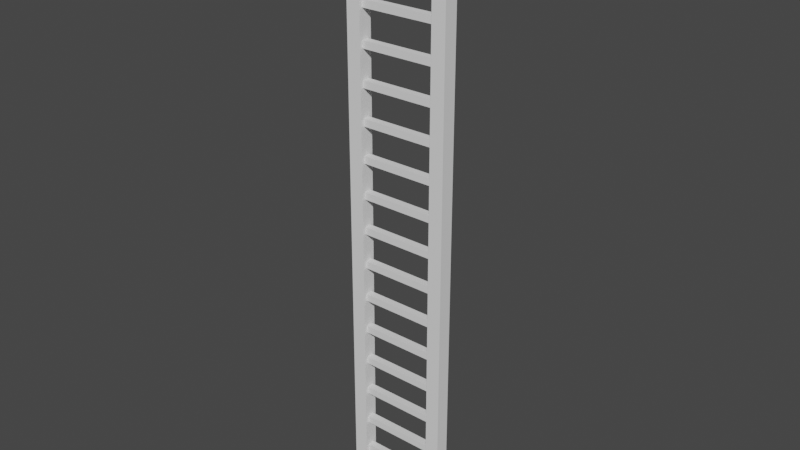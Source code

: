 # Source: ladder.blend  (saved by Blender 2.91.10; exported with 4.5.12 LTS)
import bpy
from mathutils import Matrix  # noqa: F401  (used for matrix-valued properties, if any)

bpy.ops.wm.read_factory_settings(use_empty=True)
scene = bpy.context.scene
scene.name = 'Scene'

# ---- collections
col_collection = bpy.data.collections.new('Collection'); scene.collection.children.link(col_collection)

# ---- world
world_world = bpy.data.worlds.new('World'); scene.world = world_world
world_world.use_nodes = True; world_world.node_tree.nodes.clear()
_N = world_world.node_tree.nodes; _L = world_world.node_tree.links
n0 = _N.new('ShaderNodeOutputWorld'); n0.name = 'World Output'; n0.location = (300, 300)
n1 = _N.new('ShaderNodeBackground'); n1.name = 'Background'; n1.location = (10, 300)
n1.inputs[0].default_value = (0.05088, 0.05088, 0.05088, 1.0)
_L.new(n1.outputs[0], n0.inputs[0])
n0.is_active_output = True
world_world.color = (0.05088, 0.05088, 0.05088)
world_world.use_sun_shadow = False
world_world.sun_shadow_jitter_overblur = 0.0

# ---- meshes
me_cube_022 = bpy.data.meshes.new('Cube.022')
me_cube_022.from_pydata([(-1.0, 5.374, -1.0), (-1.0, 5.374, 15.91), (-1.0, 7.374, -1.0), (-1.0, 7.374, 15.91), (1.0, 5.374, -1.0), (1.0, 5.374, 15.91), (1.0, 7.374, -1.0), (1.0, 7.374, 15.91)], [], [(0, 1, 3, 2), (2, 3, 7, 6), (6, 7, 5, 4), (4, 5, 1, 0), (2, 6, 4, 0), (7, 3, 1, 5)])
_uv = me_cube_022.uv_layers.new(name='UVMap')
_uv.uv.foreach_set('vector', [0.375, 0.0, 0.625, 0.0, 0.625, 0.25, 0.375, 0.25, 0.375, 0.25, 0.625, 0.25, 0.625, 0.5, 0.375, 0.5, 0.375, 0.5, 0.625, 0.5, 0.625, 0.75, 0.375, 0.75, 0.375, 0.75, 0.625, 0.75, 0.625, 1.0, 0.375, 1.0, 0.125, 0.5, 0.375, 0.5, 0.375, 0.75, 0.125, 0.75, 0.625, 0.5, 0.875, 0.5, 0.875, 0.75, 0.625, 0.75])
me_cube_022.use_remesh_fix_poles = True
me_cube_022.use_remesh_preserve_attributes = False
me_cube_022.use_mirror_vertex_groups = False
me_cube_022.update()
me_cube_023 = bpy.data.meshes.new('Cube.023')
me_cube_023.from_pydata([(-1.0, -1.0, -1.0), (-1.0, -1.0, 1.0), (-1.0, 1.0, -1.0), (-1.0, 1.0, 1.0), (1.0, -1.0, -1.0), (1.0, -1.0, 1.0), (1.0, 1.0, -1.0), (1.0, 1.0, 1.0)], [], [(0, 1, 3, 2), (6, 7, 5, 4), (2, 6, 4, 0), (7, 3, 1, 5)])
_uv = me_cube_023.uv_layers.new(name='UVMap')
_uv.uv.foreach_set('vector', [0.375, 0.0, 0.625, 0.0, 0.625, 0.25, 0.375, 0.25, 0.375, 0.5, 0.625, 0.5, 0.625, 0.75, 0.375, 0.75, 0.125, 0.5, 0.375, 0.5, 0.375, 0.75, 0.125, 0.75, 0.625, 0.5, 0.875, 0.5, 0.875, 0.75, 0.625, 0.75])
me_cube_023.use_remesh_fix_poles = True
me_cube_023.use_remesh_preserve_attributes = False
me_cube_023.use_mirror_vertex_groups = False
me_cube_023.update()

# ---- objects
ob_posts = bpy.data.objects.new('Posts', me_cube_022)
ob_rungs = bpy.data.objects.new('Rungs', me_cube_023)

# ---- transforms, parenting, visibility, modifiers, constraints
ob_posts.location = (0.0, 0.0, 0.0)
ob_posts.rotation_euler = (0.0, -0.0, 1.571)
ob_posts.scale = (0.2, 0.2, 1.005)
ob_posts.lineart.crease_threshold = 0.0
_m = ob_posts.modifiers.new('Mirror', 'MIRROR')
_m.use_axis = (False, True, False)
ob_rungs.location = (0.0, 0.0, 0.0)
ob_rungs.rotation_euler = (0.0, -0.0, 1.571)
ob_rungs.scale = (0.1018, 1.21, 0.1018)
ob_rungs.lineart.crease_threshold = 0.0
_m = ob_rungs.modifiers.new('Array', 'ARRAY')
_m.count = 16
_m.use_constant_offset = True
_m.constant_offset_displace = (0.0, 0.0, 9.843)
_m.use_relative_offset = False

# ---- collection membership
col_collection.objects.link(ob_posts)
col_collection.objects.link(ob_rungs)

# ---- scene / render settings (as saved in the file)
scene.frame_start = 1; scene.frame_end = 250; scene.frame_set(1)
scene.render.engine = 'BLENDER_EEVEE_NEXT'
scene.cycles.use_denoising = False
scene.cycles.samples = 128
scene.cycles.sampling_pattern = 'TABULATED_SOBOL'
scene.cycles.use_adaptive_sampling = False
scene.cycles.use_light_tree = False
scene.view_settings.view_transform = 'Filmic'
bpy.context.view_layer.update()

# ---- added for rendering (the .blend has no active camera and no usable light): camera, sun
cam_auto = bpy.data.cameras.new('AutoCamera')
cam_auto.lens = 50.0
cam_auto.sensor_width = 36.0
cam_auto.clip_end = 1000.0
ob_auto_camera = bpy.data.objects.new('AutoCamera', cam_auto)
scene.collection.objects.link(ob_auto_camera)
ob_auto_camera.location = (15.9681, -19.1617, 20.2693)
ob_auto_camera.rotation_euler = (1.09748, -7.21219e-08, 0.694738)
scene.camera = ob_auto_camera
light_auto_sun = bpy.data.lights.new('AutoSun', 'SUN')
light_auto_sun.energy = 3.0
light_auto_sun.angle = 0.0523599
ob_auto_sun = bpy.data.objects.new('AutoSun', light_auto_sun)
scene.collection.objects.link(ob_auto_sun)
ob_auto_sun.rotation_euler = (0.872665, 0.174533, 0.523599)
bpy.context.view_layer.update()

